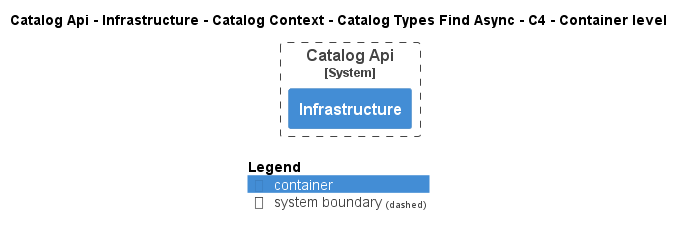

The diagram above was rendered by PlantUML. Its source (embedded in the PNG):
@startuml
!pragma layout smetana
!include ..\..\..\..\..\..\..\..\.c4s\C4_Container.puml

AddElementTag("state:new", $bgColor=green, $fontColor=#ffffff, $borderColor=green, $shadowing="False")
AddElementTag("state:changed", $bgColor=orange, $fontColor=#ffffff, $borderColor=orange, $shadowing="False")
AddElementTag("state:removed", $bgColor=red, $fontColor=#ffffff, $borderColor=red, $shadowing="False")

AddRelTag("state:new", $textColor=green, $lineColor=green)
AddRelTag("state:changed", $textColor=orange, $lineColor=orange)
AddRelTag("state:removed", $textColor=red, $lineColor=red)

SHOW_PERSON_PORTRAIT()
LAYOUT_TOP_DOWN()

skinparam linetype polyline

title Catalog Api - Infrastructure - Catalog Context - Catalog Types Find Async - C4 - Container level


System_Boundary(dotnet.eShop.Architecture.SoftwareSystems.CatalogApi, "Catalog Api") {
    Container(dotnet.eShop.Architecture.SoftwareSystems.CatalogApi.Containers.Infrastructure, "Infrastructure", "", "")
}



SHOW_LEGEND()
@enduml